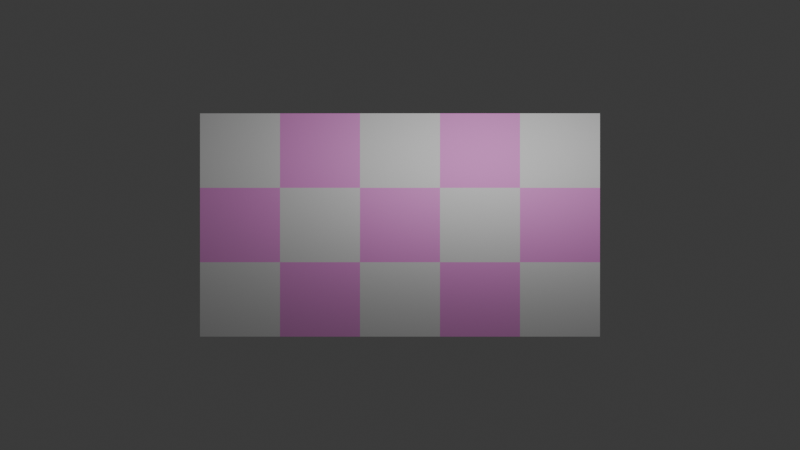 # Source: isometric.blend  (saved by Blender 4.1.24; exported with 4.5.12 LTS)
import bpy
from mathutils import Matrix  # noqa: F401  (used for matrix-valued properties, if any)

bpy.ops.wm.read_factory_settings(use_empty=True)
scene = bpy.context.scene
scene.name = 'Scene'

# ---- collections
col_collection = bpy.data.collections.new('Collection'); scene.collection.children.link(col_collection)

# ---- materials (node trees are filled in below, after node groups)
mat_material_001 = bpy.data.materials.new('Material.001')
mat_material_001.use_transparent_shadow = False

# ---- material node trees
mat_material_001.use_nodes = True; mat_material_001.node_tree.nodes.clear()
_N = mat_material_001.node_tree.nodes; _L = mat_material_001.node_tree.links
n0 = _N.new('ShaderNodeBsdfPrincipled'); n0.name = 'Principled BSDF'; n0.location = (10, 300)
n0.inputs[0].default_value = (1.0, 0.3573, 0.887, 1.0)
n0.inputs[2].default_value = 0.0
n1 = _N.new('ShaderNodeOutputMaterial'); n1.name = 'Material Output'; n1.location = (300, 300)
_L.new(n0.outputs[0], n1.inputs[0])
n1.is_active_output = True

# ---- world
world_world = bpy.data.worlds.new('World'); scene.world = world_world
world_world.use_nodes = True; world_world.node_tree.nodes.clear()
_N = world_world.node_tree.nodes; _L = world_world.node_tree.links
n0 = _N.new('ShaderNodeOutputWorld'); n0.name = 'World Output'; n0.location = (300, 300)
n1 = _N.new('ShaderNodeBackground'); n1.name = 'Background'; n1.location = (10, 300)
n1.inputs[0].default_value = (0.05088, 0.05088, 0.05088, 1.0)
_L.new(n1.outputs[0], n0.inputs[0])
n0.is_active_output = True
world_world.color = (0.05088, 0.05088, 0.05088)
world_world.use_sun_shadow = False
world_world.sun_shadow_jitter_overblur = 0.0

# ---- cameras
cam_camera = bpy.data.cameras.new('Camera')
cam_camera.type = 'ORTHO'
cam_camera.clip_end = 100.0
cam_camera.ortho_scale = 20.0

# ---- lights
light_light = bpy.data.lights.new('Light', 'POINT')
light_light.transmission_factor = 0.0
light_light.energy = 1000.0
light_light.shadow_soft_size = 0.1
light_light.shadow_maximum_resolution = 0.006
light_light.use_absolute_resolution = True

# ---- meshes
me_plane = bpy.data.meshes.new('Plane')
me_plane.from_pydata([(-1.0, -1.0, 0.0), (1.0, -1.0, 0.0), (-1.0, 1.0, 0.0), (1.0, 1.0, 0.0)], [], [(0, 1, 3, 2)])
_uv = me_plane.uv_layers.new(name='UVMap')
_uv.uv.foreach_set('vector', [0.0, 0.0, 1.0, 0.0, 1.0, 1.0, 0.0, 1.0])
me_plane.materials.append(mat_material_001)
me_plane.update()
me_plane_001 = bpy.data.meshes.new('Plane.001')
me_plane_001.from_pydata([(-1.0, -1.0, 0.0), (1.0, -1.0, 0.0), (-1.0, 1.0, 0.0), (1.0, 1.0, 0.0)], [], [(0, 1, 3, 2)])
_uv = me_plane_001.uv_layers.new(name='UVMap')
_uv.uv.foreach_set('vector', [0.0, 0.0, 1.0, 0.0, 1.0, 1.0, 0.0, 1.0])
me_plane_001.update()
me_plane_002 = bpy.data.meshes.new('Plane.002')
me_plane_002.from_pydata([(-1.0, -1.0, 0.0), (1.0, -1.0, 0.0), (-1.0, 1.0, 0.0), (1.0, 1.0, 0.0)], [], [(0, 1, 3, 2)])
_uv = me_plane_002.uv_layers.new(name='UVMap')
_uv.uv.foreach_set('vector', [0.0, 0.0, 1.0, 0.0, 1.0, 1.0, 0.0, 1.0])
me_plane_002.update()
me_plane_003 = bpy.data.meshes.new('Plane.003')
me_plane_003.from_pydata([(-1.0, -1.0, 0.0), (1.0, -1.0, 0.0), (-1.0, 1.0, 0.0), (1.0, 1.0, 0.0)], [], [(0, 1, 3, 2)])
_uv = me_plane_003.uv_layers.new(name='UVMap')
_uv.uv.foreach_set('vector', [0.0, 0.0, 1.0, 0.0, 1.0, 1.0, 0.0, 1.0])
me_plane_003.materials.append(mat_material_001)
me_plane_003.update()
me_plane_004 = bpy.data.meshes.new('Plane.004')
me_plane_004.from_pydata([(-1.0, -1.0, 0.0), (1.0, -1.0, 0.0), (-1.0, 1.0, 0.0), (1.0, 1.0, 0.0)], [], [(0, 1, 3, 2)])
_uv = me_plane_004.uv_layers.new(name='UVMap')
_uv.uv.foreach_set('vector', [0.0, 0.0, 1.0, 0.0, 1.0, 1.0, 0.0, 1.0])
me_plane_004.update()
me_plane_005 = bpy.data.meshes.new('Plane.005')
me_plane_005.from_pydata([(-1.0, -1.0, 0.0), (1.0, -1.0, 0.0), (-1.0, 1.0, 0.0), (1.0, 1.0, 0.0)], [], [(0, 1, 3, 2)])
_uv = me_plane_005.uv_layers.new(name='UVMap')
_uv.uv.foreach_set('vector', [0.0, 0.0, 1.0, 0.0, 1.0, 1.0, 0.0, 1.0])
me_plane_005.materials.append(mat_material_001)
me_plane_005.update()
me_plane_006 = bpy.data.meshes.new('Plane.006')
me_plane_006.from_pydata([(-1.0, -1.0, 0.0), (1.0, -1.0, 0.0), (-1.0, 1.0, 0.0), (1.0, 1.0, 0.0)], [], [(0, 1, 3, 2)])
_uv = me_plane_006.uv_layers.new(name='UVMap')
_uv.uv.foreach_set('vector', [0.0, 0.0, 1.0, 0.0, 1.0, 1.0, 0.0, 1.0])
me_plane_006.materials.append(mat_material_001)
me_plane_006.update()
me_plane_007 = bpy.data.meshes.new('Plane.007')
me_plane_007.from_pydata([(-1.0, -1.0, 0.0), (1.0, -1.0, 0.0), (-1.0, 1.0, 0.0), (1.0, 1.0, 0.0)], [], [(0, 1, 3, 2)])
_uv = me_plane_007.uv_layers.new(name='UVMap')
_uv.uv.foreach_set('vector', [0.0, 0.0, 1.0, 0.0, 1.0, 1.0, 0.0, 1.0])
me_plane_007.update()
me_plane_008 = bpy.data.meshes.new('Plane.008')
me_plane_008.from_pydata([(-1.0, -1.0, 0.0), (1.0, -1.0, 0.0), (-1.0, 1.0, 0.0), (1.0, 1.0, 0.0)], [], [(0, 1, 3, 2)])
_uv = me_plane_008.uv_layers.new(name='UVMap')
_uv.uv.foreach_set('vector', [0.0, 0.0, 1.0, 0.0, 1.0, 1.0, 0.0, 1.0])
me_plane_008.materials.append(mat_material_001)
me_plane_008.update()
me_plane_009 = bpy.data.meshes.new('Plane.009')
me_plane_009.from_pydata([(-1.0, -1.0, 0.0), (1.0, -1.0, 0.0), (-1.0, 1.0, 0.0), (1.0, 1.0, 0.0)], [], [(0, 1, 3, 2)])
_uv = me_plane_009.uv_layers.new(name='UVMap')
_uv.uv.foreach_set('vector', [0.0, 0.0, 1.0, 0.0, 1.0, 1.0, 0.0, 1.0])
me_plane_009.materials.append(mat_material_001)
me_plane_009.update()
me_plane_010 = bpy.data.meshes.new('Plane.010')
me_plane_010.from_pydata([(-1.0, -1.0, 0.0), (1.0, -1.0, 0.0), (-1.0, 1.0, 0.0), (1.0, 1.0, 0.0)], [], [(0, 1, 3, 2)])
_uv = me_plane_010.uv_layers.new(name='UVMap')
_uv.uv.foreach_set('vector', [0.0, 0.0, 1.0, 0.0, 1.0, 1.0, 0.0, 1.0])
me_plane_010.update()
me_plane_011 = bpy.data.meshes.new('Plane.011')
me_plane_011.from_pydata([(-1.0, -1.0, 0.0), (1.0, -1.0, 0.0), (-1.0, 1.0, 0.0), (1.0, 1.0, 0.0)], [], [(0, 1, 3, 2)])
_uv = me_plane_011.uv_layers.new(name='UVMap')
_uv.uv.foreach_set('vector', [0.0, 0.0, 1.0, 0.0, 1.0, 1.0, 0.0, 1.0])
me_plane_011.update()
me_plane_012 = bpy.data.meshes.new('Plane.012')
me_plane_012.from_pydata([(-1.0, -1.0, 0.0), (1.0, -1.0, 0.0), (-1.0, 1.0, 0.0), (1.0, 1.0, 0.0)], [], [(0, 1, 3, 2)])
_uv = me_plane_012.uv_layers.new(name='UVMap')
_uv.uv.foreach_set('vector', [0.0, 0.0, 1.0, 0.0, 1.0, 1.0, 0.0, 1.0])
me_plane_012.update()
me_plane_013 = bpy.data.meshes.new('Plane.013')
me_plane_013.from_pydata([(-1.0, -1.0, 0.0), (1.0, -1.0, 0.0), (-1.0, 1.0, 0.0), (1.0, 1.0, 0.0)], [], [(0, 1, 3, 2)])
_uv = me_plane_013.uv_layers.new(name='UVMap')
_uv.uv.foreach_set('vector', [0.0, 0.0, 1.0, 0.0, 1.0, 1.0, 0.0, 1.0])
me_plane_013.materials.append(mat_material_001)
me_plane_013.update()
me_plane_014 = bpy.data.meshes.new('Plane.014')
me_plane_014.from_pydata([(-1.0, -1.0, 0.0), (1.0, -1.0, 0.0), (-1.0, 1.0, 0.0), (1.0, 1.0, 0.0)], [], [(0, 1, 3, 2)])
_uv = me_plane_014.uv_layers.new(name='UVMap')
_uv.uv.foreach_set('vector', [0.0, 0.0, 1.0, 0.0, 1.0, 1.0, 0.0, 1.0])
me_plane_014.update()

# ---- objects
ob_light = bpy.data.objects.new('Light', light_light)
ob_camera = bpy.data.objects.new('Camera', cam_camera)
ob_empty = bpy.data.objects.new('Empty', None)
ob_empty_001 = bpy.data.objects.new('Empty.001', None)
ob_plane = bpy.data.objects.new('Plane', me_plane)
ob_plane_001 = bpy.data.objects.new('Plane.001', me_plane_001)
ob_plane_002 = bpy.data.objects.new('Plane.002', me_plane_002)
ob_plane_003 = bpy.data.objects.new('Plane.003', me_plane_003)
ob_plane_004 = bpy.data.objects.new('Plane.004', me_plane_004)
ob_plane_005 = bpy.data.objects.new('Plane.005', me_plane_005)
ob_plane_006 = bpy.data.objects.new('Plane.006', me_plane_006)
ob_plane_007 = bpy.data.objects.new('Plane.007', me_plane_007)
ob_plane_008 = bpy.data.objects.new('Plane.008', me_plane_008)
ob_plane_009 = bpy.data.objects.new('Plane.009', me_plane_009)
ob_plane_010 = bpy.data.objects.new('Plane.010', me_plane_010)
ob_plane_011 = bpy.data.objects.new('Plane.011', me_plane_011)
ob_plane_012 = bpy.data.objects.new('Plane.012', me_plane_012)
ob_plane_013 = bpy.data.objects.new('Plane.013', me_plane_013)
ob_plane_014 = bpy.data.objects.new('Plane.014', me_plane_014)

# ---- transforms, parenting, visibility, modifiers, constraints
ob_light.location = (4.076, 1.005, 5.904)
ob_light.rotation_euler = (0.6503, 0.05522, 1.866)
ob_light.lock_rotations_4d = False
ob_light.empty_display_type = 'ARROWS'
ob_light.color = (0.0, 0.0, 0.0, 0.0)
ob_light.lineart.crease_threshold = 0.0
ob_camera.parent = ob_empty
ob_camera.location = (0.0, 0.0, 20.0)
ob_camera.lock_rotations_4d = False
ob_camera.empty_display_type = 'ARROWS'
ob_camera.color = (0.0, 0.0, 0.0, 0.0)
ob_camera.display_type = 'WIRE'
ob_camera.lineart.crease_threshold = 0.0
ob_empty.location = (0.0, 0.0, 0.0)
ob_empty.rotation_euler = (1.047, -0.0, -0.7854)
ob_empty_001.location = (0.0, 0.0, 0.0)
ob_empty_001.rotation_euler = (0.0, -0.0, 0.7854)
ob_empty_001.scale = (1.86, 1.0, 1.0)
ob_empty_001.empty_display_type = 'ARROWS'
ob_plane.parent = ob_empty_001
ob_plane.location = (0.0, 0.0, 0.0)
ob_plane_001.parent = ob_empty_001
ob_plane_001.location = (0.0, 2.0, 0.0)
ob_plane_002.parent = ob_empty_001
ob_plane_002.location = (0.0, -2.0, 0.0)
ob_plane_003.parent = ob_empty_001
ob_plane_003.location = (-2.0, -2.0, 0.0)
ob_plane_004.parent = ob_empty_001
ob_plane_004.location = (-2.0, 0.0, 0.0)
ob_plane_005.parent = ob_empty_001
ob_plane_005.location = (-2.0, 2.0, 0.0)
ob_plane_006.parent = ob_empty_001
ob_plane_006.location = (2.0, 2.0, 0.0)
ob_plane_007.parent = ob_empty_001
ob_plane_007.location = (2.0, 0.0, 0.0)
ob_plane_008.parent = ob_empty_001
ob_plane_008.location = (2.0, -2.0, 0.0)
ob_plane_009.parent = ob_empty_001
ob_plane_009.location = (0.0, 4.0, 0.0)
ob_plane_010.parent = ob_empty_001
ob_plane_010.location = (2.0, 4.0, 0.0)
ob_plane_011.parent = ob_empty_001
ob_plane_011.location = (-2.0, 4.0, 0.0)
ob_plane_012.parent = ob_empty_001
ob_plane_012.location = (2.0, -4.0, 0.0)
ob_plane_013.parent = ob_empty_001
ob_plane_013.location = (0.0, -4.0, 0.0)
ob_plane_014.parent = ob_empty_001
ob_plane_014.location = (-2.0, -4.0, 0.0)

# ---- collection membership
col_collection.objects.link(ob_light)
col_collection.objects.link(ob_camera)
col_collection.objects.link(ob_empty)
col_collection.objects.link(ob_empty_001)
col_collection.objects.link(ob_plane)
col_collection.objects.link(ob_plane_001)
col_collection.objects.link(ob_plane_002)
col_collection.objects.link(ob_plane_003)
col_collection.objects.link(ob_plane_004)
col_collection.objects.link(ob_plane_005)
col_collection.objects.link(ob_plane_006)
col_collection.objects.link(ob_plane_007)
col_collection.objects.link(ob_plane_008)
col_collection.objects.link(ob_plane_009)
col_collection.objects.link(ob_plane_010)
col_collection.objects.link(ob_plane_011)
col_collection.objects.link(ob_plane_012)
col_collection.objects.link(ob_plane_013)
col_collection.objects.link(ob_plane_014)

# ---- scene / render settings (as saved in the file)
scene.camera = ob_camera
scene.frame_start = 1; scene.frame_end = 250; scene.frame_set(1)
scene.render.engine = 'BLENDER_EEVEE_NEXT'
scene.cycles.sampling_pattern = 'TABULATED_SOBOL'
scene.eevee.ray_tracing_options.trace_max_roughness = 0.0
bpy.context.view_layer.update()
